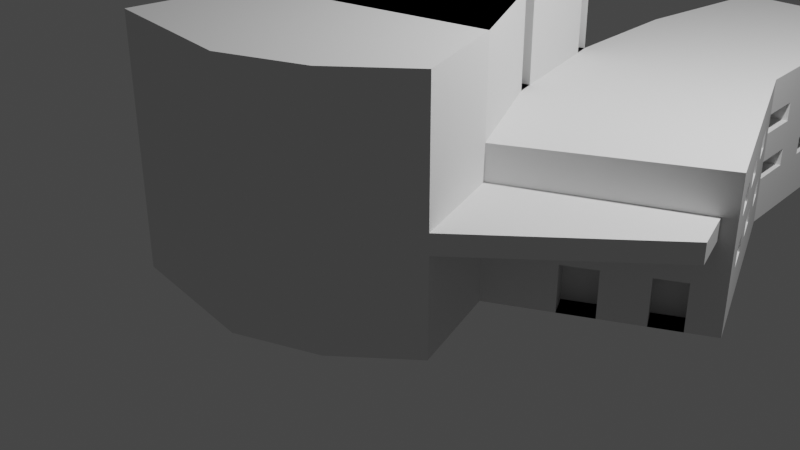 # Source: Denton3.blend  (saved by Blender 3.6.13; exported with 4.5.12 LTS)
import bpy
from mathutils import Matrix  # noqa: F401  (used for matrix-valued properties, if any)

bpy.ops.wm.read_factory_settings(use_empty=True)
scene = bpy.context.scene
scene.name = 'Scene'

# ---- collections
col_collection = bpy.data.collections.new('Collection'); scene.collection.children.link(col_collection)

# ---- world
world_world = bpy.data.worlds.new('World'); scene.world = world_world
world_world.use_nodes = True; world_world.node_tree.nodes.clear()
_N = world_world.node_tree.nodes; _L = world_world.node_tree.links
n0 = _N.new('ShaderNodeOutputWorld'); n0.name = 'World Output'; n0.location = (300, 300)
n1 = _N.new('ShaderNodeBackground'); n1.name = 'Background'; n1.location = (10, 300)
n1.inputs[0].default_value = (0.05088, 0.05088, 0.05088, 1.0)
_L.new(n1.outputs[0], n0.inputs[0])
n0.is_active_output = True
world_world.color = (0.05088, 0.05088, 0.05088)
world_world.use_sun_shadow = False
world_world.sun_shadow_jitter_overblur = 0.0

# ---- cameras
cam_camera = bpy.data.cameras.new('Camera')
cam_camera.clip_end = 100.0
cam_camera.ortho_scale = 7.314

# ---- lights
light_light = bpy.data.lights.new('Light', 'POINT')
light_light.transmission_factor = 0.0
light_light.energy = 1000.0
light_light.shadow_soft_size = 0.1
light_light.shadow_maximum_resolution = 0.006
light_light.use_absolute_resolution = True

# ---- meshes
me_plane = bpy.data.meshes.new('Plane')
me_plane.from_pydata([(4.948, 0.7594, 0.0), (5.275, 0.7757, 0.0), (5.193, -0.5634, 0.0), (5.699, -0.6451, 0.0), (5.601, -1.69, 0.0), (7.055, -1.837, 0.0), (7.839, -1.511, 0.0), (8.476, -0.939, 0.0), (8.116, 0.05716, 0.0), (9.913, 1.07, 0.0), (8.933, 3.225, 0.0), (8.688, 5.789, 0.0), (7.104, 5.773, 0.0), (6.957, 4.091, 0.0), (7.071, 2.686, 0.0), (4.801, 2.148, 0.0), (4.948, 0.7594, 1.5), (5.275, 0.7757, 1.5), (5.193, -0.5634, 1.5), (5.699, -0.6451, 1.5), (5.601, -1.69, 1.5), (7.055, -1.837, 1.5), (7.839, -1.511, 1.5), (8.476, -0.939, 1.5), (8.116, 0.05716, 1.5), (9.913, 1.07, 1.5), (8.933, 3.225, 1.5), (8.688, 5.789, 1.5), (7.104, 5.773, 1.5), (6.957, 4.091, 1.5), (7.071, 2.686, 1.5), (4.801, 2.148, 1.5), (7.512, 1.266, 0.0), (7.463, 1.217, 0.0), (7.659, 0.988, 0.0), (7.48, 1.233, 1.5), (7.48, 1.233, 1.5), (4.801, 2.148, 1.5), (7.071, 2.686, 1.5), (5.275, 0.7757, 1.5), (4.948, 0.7594, 1.5), (7.48, 1.233, 3.013), (4.801, 2.148, 3.013), (7.071, 2.686, 3.013), (5.275, 0.7757, 3.013), (4.948, 0.7594, 3.013), (5.193, -0.5634, 1.5), (5.699, -0.6451, 1.5), (5.601, -1.69, 1.5), (7.055, -1.837, 1.5), (7.839, -1.511, 1.5), (8.476, -0.939, 1.5), (8.116, 0.05716, 1.5), (7.48, 1.233, 1.5), (5.275, 0.7757, 1.5), (5.275, 0.7757, 2.449), (5.193, -0.5634, 2.449), (8.116, 0.05716, 2.449), (7.48, 1.233, 2.449), (5.193, -0.5634, 2.449), (5.699, -0.6451, 2.449), (5.601, -1.69, 2.449), (7.055, -1.837, 2.449), (7.839, -1.511, 2.449), (8.476, -0.939, 2.449), (8.116, 0.05716, 2.449), (7.48, 1.233, 2.449), (5.275, 0.7757, 2.449), (8.703, 0.3876, 0.0), (8.703, 0.3876, 1.5), (9.005, 0.5581, 0.0), (9.005, 0.5581, 1.5), (9.383, 0.7713, 0.0), (9.383, 0.7713, 1.5), (9.648, 0.9205, 0.0), (9.648, 0.9205, 1.5), (7.055, -1.837, 0.4703), (7.839, -1.511, 0.4703), (6.957, 4.091, 0.4703), (7.071, 2.686, 0.4703), (8.476, -0.939, 0.4703), (4.801, 2.148, 0.4703), (8.116, 0.05716, 0.4703), (4.948, 0.7594, 0.4703), (5.275, 0.7757, 0.4703), (9.913, 1.07, 0.4703), (5.193, -0.5634, 0.4703), (8.933, 3.225, 0.4703), (5.699, -0.6451, 0.4703), (8.688, 5.789, 0.4703), (5.601, -1.69, 0.4703), (7.104, 5.773, 0.4703), (8.703, 0.3876, 0.4703), (9.005, 0.5581, 0.4703), (9.383, 0.7713, 0.4703), (9.648, 0.9205, 0.4703), (8.58, 0.6054, 0.0), (8.882, 0.7759, 0.0), (9.261, 0.9891, 0.0), (9.525, 1.138, 0.0), (8.58, 0.6054, 0.4703), (8.882, 0.7759, 0.4703), (9.261, 0.9891, 0.4703), (9.525, 1.138, 0.4703), (7.43, 1.411, 1.5), (7.43, 1.411, 1.5), (7.43, 1.411, 3.013), (7.119, 2.517, 1.5), (7.119, 2.517, 1.5), (7.119, 2.517, 3.013), (7.055, -1.837, 1.148), (6.957, 4.091, 1.148), (4.948, 0.7594, 1.148), (8.703, 0.3876, 1.148), (9.005, 0.5581, 1.148), (9.383, 0.7713, 1.148), (9.648, 0.9205, 1.148), (7.839, -1.511, 1.148), (7.071, 2.686, 1.148), (8.476, -0.939, 1.148), (4.801, 2.148, 1.148), (8.116, 0.05716, 1.148), (5.275, 0.7757, 1.148), (9.913, 1.07, 1.148), (5.193, -0.5634, 1.148), (8.933, 3.225, 1.148), (5.699, -0.6451, 1.148), (8.688, 5.789, 1.148), (5.601, -1.69, 1.148), (7.104, 5.773, 1.148), (7.839, -1.511, 0.9503), (7.071, 2.686, 0.9503), (8.476, -0.939, 0.9503), (4.801, 2.148, 0.9503), (8.116, 0.05716, 0.9503), (5.275, 0.7757, 0.9503), (9.913, 1.07, 0.9503), (5.193, -0.5634, 0.9503), (8.933, 3.225, 0.9503), (5.699, -0.6451, 0.9503), (8.688, 5.789, 0.9503), (5.601, -1.69, 0.9503), (7.104, 5.773, 0.9503), (7.055, -1.837, 0.9503), (6.957, 4.091, 0.9503), (4.948, 0.7594, 0.9503), (8.703, 0.3876, 0.9503), (9.005, 0.5581, 0.9503), (9.383, 0.7713, 0.9503), (9.648, 0.9205, 0.9503), (7.119, 2.517, 1.5), (7.071, 2.686, 1.5), (7.119, 2.517, 3.013), (7.48, 1.233, 1.5), (7.43, 1.411, 1.5), (7.43, 1.411, 3.013), (6.878, 2.449, 1.5), (6.831, 2.619, 1.5), (6.878, 2.449, 3.013), (6.831, 2.619, 3.013), (7.239, 1.165, 1.5), (7.239, 1.165, 3.013), (7.189, 1.343, 1.5), (7.189, 1.343, 3.013), (9.955, 0.5527, 1.096), (9.596, 1.549, 1.096), (9.955, 0.5527, 0.8986), (9.596, 1.549, 0.8986), (7.839, -1.511, 0.6518), (7.071, 2.686, 0.6518), (8.476, -0.939, 0.6518), (4.801, 2.148, 0.6518), (8.116, 0.05716, 0.6518), (5.275, 0.7757, 0.6518), (9.913, 1.07, 0.6518), (5.193, -0.5634, 0.6518), (8.933, 3.225, 0.6518), (5.699, -0.6451, 0.6518), (8.688, 5.789, 0.6518), (5.601, -1.69, 0.6518), (7.104, 5.773, 0.6518), (7.055, -1.837, 0.6518), (6.957, 4.091, 0.6518), (4.948, 0.7594, 0.6518), (8.703, 0.3876, 0.6518), (9.005, 0.5581, 0.6518), (9.383, 0.7713, 0.6518), (9.648, 0.9205, 0.6518), (8.723, 5.419, 0.0), (8.723, 5.419, 1.5), (8.723, 5.419, 0.4703), (8.723, 5.419, 1.148), (8.723, 5.419, 0.9503), (8.723, 5.419, 0.6518), (8.77, 4.929, 0.0), (8.77, 4.929, 1.5), (8.77, 4.929, 0.4703), (8.77, 4.929, 1.148), (8.77, 4.929, 0.9503), (8.77, 4.929, 0.6518), (8.809, 4.521, 0.0), (8.809, 4.521, 1.5), (8.809, 4.521, 0.4703), (8.809, 4.521, 1.148), (8.809, 4.521, 0.9503), (8.809, 4.521, 0.6518), (8.852, 4.069, 0.0), (8.852, 4.069, 1.5), (8.852, 4.069, 0.4703), (8.852, 4.069, 1.148), (8.852, 4.069, 0.9503), (8.852, 4.069, 0.6518), (8.89, 3.675, 0.0), (8.89, 3.675, 1.5), (8.89, 3.675, 0.4703), (8.89, 3.675, 1.148), (8.89, 3.675, 0.9503), (8.89, 3.675, 0.6518), (9.099, 2.861, 0.0), (9.099, 2.861, 1.5), (9.099, 2.861, 0.4703), (9.099, 2.861, 1.148), (9.099, 2.861, 0.9503), (9.099, 2.861, 0.6518), (9.222, 2.59, 0.0), (9.222, 2.59, 1.5), (9.222, 2.59, 0.4703), (9.222, 2.59, 1.148), (9.222, 2.59, 0.9503), (9.222, 2.59, 0.6518), (9.363, 2.278, 0.0), (9.363, 2.278, 1.5), (9.363, 2.278, 0.4703), (9.363, 2.278, 1.148), (9.363, 2.278, 0.9503), (9.363, 2.278, 0.6518), (9.498, 1.982, 0.0), (9.498, 1.982, 1.5), (9.498, 1.982, 0.4703), (9.498, 1.982, 1.148), (9.498, 1.982, 0.9503), (9.498, 1.982, 0.6518), (9.624, 1.705, 0.0), (9.624, 1.705, 1.5), (9.624, 1.705, 0.4703), (9.624, 1.705, 1.148), (9.624, 1.705, 0.9503), (9.624, 1.705, 0.6518), (9.749, 1.431, 0.0), (9.749, 1.431, 1.5), (9.749, 1.431, 0.4703), (9.749, 1.431, 1.148), (9.749, 1.431, 0.9503), (9.749, 1.431, 0.6518), (8.691, 3.161, 0.6518), (8.691, 3.161, 0.4703), (8.691, 3.161, 1.148), (8.691, 3.161, 0.9503), (8.529, 4.865, 0.4703), (8.482, 5.354, 0.4703), (8.529, 4.865, 1.148), (8.482, 5.354, 1.148), (8.529, 4.865, 0.9503), (8.482, 5.354, 0.9503), (8.529, 4.865, 0.6518), (8.482, 5.354, 0.6518), (8.611, 4.005, 0.4703), (8.568, 4.457, 0.4703), (8.611, 4.005, 1.148), (8.568, 4.457, 1.148), (8.611, 4.005, 0.9503), (8.568, 4.457, 0.9503), (8.611, 4.005, 0.6518), (8.568, 4.457, 0.6518), (8.648, 3.61, 0.4703), (8.648, 3.61, 1.148), (8.648, 3.61, 0.9503), (8.648, 3.61, 0.6518), (8.98, 2.525, 0.4703), (8.857, 2.796, 0.4703), (8.98, 2.525, 1.148), (8.857, 2.796, 1.148), (8.98, 2.525, 0.9503), (8.857, 2.796, 0.9503), (8.98, 2.525, 0.6518), (8.857, 2.796, 0.6518), (9.257, 1.918, 0.4703), (9.122, 2.214, 0.4703), (9.257, 1.918, 1.148), (9.122, 2.214, 1.148), (9.257, 1.918, 0.9503), (9.122, 2.214, 0.9503), (9.257, 1.918, 0.6518), (9.122, 2.214, 0.6518), (9.507, 1.366, 0.4703), (9.382, 1.641, 0.4703), (9.507, 1.366, 1.148), (9.382, 1.641, 1.148), (9.507, 1.366, 0.9503), (9.382, 1.641, 0.9503), (9.507, 1.366, 0.6518), (9.382, 1.641, 0.6518)], [(32, 33), (33, 34)], [(0, 1, 2, 3, 4, 5, 6, 7, 8, 68, 70, 72, 74, 9, 248, 242, 236, 230, 224, 218, 10, 212, 206, 200, 194, 188, 11, 12, 13, 14, 15), (16, 31, 30, 29, 28, 27, 189, 195, 201, 207, 213, 26, 219, 225, 231, 237, 243, 249, 25, 75, 73, 71, 69, 24, 23, 22, 21, 20, 19, 18, 17), (117, 110, 21, 22), (118, 111, 29, 30), (119, 117, 22, 23), (120, 118, 30, 31), (121, 119, 23, 24), (122, 112, 16, 17), (112, 120, 31, 16), (113, 121, 24, 69), (124, 122, 17, 18), (251, 123, 25, 249), (126, 124, 18, 19), (215, 125, 26, 213), (128, 126, 19, 20), (129, 127, 27, 28), (110, 128, 20, 21), (111, 129, 28, 29), (107, 30, 38, 108), (30, 31, 37, 38), (17, 35, 36, 39), (31, 16, 40, 37), (16, 17, 39, 40), (40, 39, 44, 45), (39, 36, 41, 44), (38, 37, 42, 43), (37, 40, 45, 42), (105, 106, 155, 154), (41, 106, 109, 43, 42, 45, 44), (36, 39, 54, 53), (23, 22, 50, 51), (21, 20, 48, 49), (19, 18, 46, 47), (24, 23, 51, 52), (22, 21, 49, 50), (20, 19, 47, 48), (53, 54, 67, 66), (24, 35, 58, 57), (50, 49, 62, 63), (47, 46, 59, 60), (51, 50, 63, 64), (48, 47, 60, 61), (52, 51, 64, 65), (18, 17, 55, 56), (49, 48, 61, 62), (56, 55, 58, 57), (59, 67, 66, 65, 64, 63, 62, 61, 60), (114, 113, 69, 71), (115, 114, 71, 73), (116, 115, 73, 75), (123, 116, 75, 25), (9, 74, 95, 85), (72, 94, 102, 98), (72, 70, 93, 94), (70, 68, 96, 97), (13, 12, 91, 78), (5, 4, 90, 76), (12, 11, 89, 91), (4, 3, 88, 90), (212, 10, 87, 214), (3, 2, 86, 88), (248, 9, 85, 250), (2, 1, 84, 86), (68, 8, 82, 92), (0, 15, 81, 83), (1, 0, 83, 84), (8, 7, 80, 82), (15, 14, 79, 81), (7, 6, 77, 80), (14, 13, 78, 79), (6, 5, 76, 77), (99, 98, 102, 103), (97, 96, 100, 101), (68, 92, 100, 96), (92, 93, 101, 100), (94, 95, 103, 102), (95, 74, 99, 103), (74, 72, 98, 99), (93, 70, 97, 101), (35, 104, 105, 36), (105, 108, 109, 106), (104, 107, 108, 105), (136, 149, 116, 123), (149, 148, 115, 116), (148, 147, 114, 115), (147, 146, 113, 114), (144, 142, 129, 111), (143, 141, 128, 110), (142, 140, 127, 129), (141, 139, 126, 128), (205, 202, 267, 273), (139, 137, 124, 126), (252, 136, 123, 251), (137, 135, 122, 124), (146, 134, 121, 113), (145, 133, 120, 112), (135, 145, 112, 122), (119, 121, 165, 164), (133, 131, 118, 120), (132, 130, 117, 119), (131, 144, 111, 118), (130, 143, 110, 117), (168, 181, 143, 130), (169, 182, 144, 131), (170, 168, 130, 132), (171, 169, 131, 133), (172, 170, 132, 134), (173, 183, 145, 135), (183, 171, 133, 145), (184, 172, 134, 146), (175, 173, 135, 137), (253, 174, 136, 252), (177, 175, 137, 139), (217, 176, 138, 216), (179, 177, 139, 141), (180, 178, 140, 142), (181, 179, 141, 143), (182, 180, 142, 144), (185, 184, 146, 147), (186, 185, 147, 148), (187, 186, 148, 149), (174, 187, 149, 136), (153, 154, 162, 160), (108, 38, 151, 150), (36, 105, 154, 153), (109, 108, 150, 152), (156, 157, 159, 158), (160, 162, 163, 161), (150, 151, 157, 156), (152, 150, 156, 158), (154, 155, 163, 162), (167, 166, 164, 165), (121, 134, 167, 165), (132, 119, 164, 166), (134, 132, 166, 167), (85, 95, 187, 174), (95, 94, 186, 187), (94, 93, 185, 186), (93, 92, 184, 185), (78, 91, 180, 182), (76, 90, 179, 181), (91, 89, 178, 180), (90, 88, 177, 179), (210, 209, 268, 270), (88, 86, 175, 177), (250, 85, 174, 253), (86, 84, 173, 175), (92, 82, 172, 184), (83, 81, 171, 183), (84, 83, 183, 173), (82, 80, 170, 172), (81, 79, 169, 171), (80, 77, 168, 170), (79, 78, 182, 169), (77, 76, 181, 168), (89, 190, 193, 178), (178, 193, 192, 140), (140, 192, 191, 127), (11, 188, 190, 89), (127, 191, 189, 27), (234, 240, 290, 291), (193, 199, 198, 192), (211, 205, 273, 272), (188, 194, 196, 190), (191, 197, 195, 189), (196, 202, 205, 199), (199, 205, 204, 198), (198, 204, 203, 197), (194, 200, 202, 196), (197, 203, 201, 195), (238, 241, 292, 286), (205, 211, 210, 204), (245, 246, 299, 297), (200, 206, 208, 202), (203, 209, 207, 201), (208, 214, 217, 211), (211, 217, 216, 210), (210, 216, 215, 209), (206, 212, 214, 208), (209, 215, 213, 207), (87, 220, 223, 176), (176, 223, 222, 138), (138, 222, 221, 125), (10, 218, 220, 87), (125, 221, 219, 26), (239, 233, 289, 288), (223, 229, 228, 222), (204, 210, 270, 271), (218, 224, 226, 220), (221, 227, 225, 219), (226, 232, 235, 229), (229, 235, 234, 228), (228, 234, 233, 227), (224, 230, 232, 226), (227, 233, 231, 225), (208, 211, 272, 266), (235, 241, 240, 234), (232, 238, 286, 287), (230, 236, 238, 232), (233, 239, 237, 231), (238, 244, 247, 241), (241, 247, 246, 240), (240, 246, 245, 239), (236, 242, 244, 238), (239, 245, 243, 237), (215, 216, 276, 275), (247, 253, 252, 246), (209, 203, 269, 268), (242, 248, 250, 244), (245, 251, 249, 243), (276, 257, 256, 275), (274, 255, 254, 277), (259, 258, 264, 265), (263, 262, 260, 261), (267, 266, 272, 273), (271, 270, 268, 269), (279, 278, 284, 285), (283, 282, 280, 281), (287, 286, 292, 293), (291, 290, 288, 289), (295, 294, 300, 301), (299, 298, 296, 297), (241, 235, 293, 292), (190, 196, 258, 259), (240, 239, 288, 290), (235, 232, 287, 293), (197, 191, 261, 260), (203, 204, 271, 269), (138, 125, 256, 257), (220, 226, 278, 279), (196, 199, 264, 258), (192, 198, 262, 263), (227, 221, 281, 280), (233, 234, 291, 289), (226, 229, 284, 278), (199, 193, 265, 264), (222, 228, 282, 283), (198, 197, 260, 262), (214, 87, 255, 274), (193, 190, 259, 265), (229, 223, 285, 284), (125, 215, 275, 256), (228, 227, 280, 282), (244, 250, 294, 295), (223, 220, 279, 285), (87, 176, 254, 255), (216, 138, 257, 276), (191, 192, 263, 261), (251, 245, 297, 296), (250, 253, 300, 294), (176, 217, 277, 254), (246, 252, 298, 299), (221, 222, 283, 281), (217, 214, 274, 277), (253, 247, 301, 300), (202, 208, 266, 267), (252, 251, 296, 298), (247, 244, 295, 301)])
_uv = me_plane.uv_layers.new(name='UVMap')
_uv.uv.foreach_set('vector', [0.0, 0.0, 0.0, 0.0, 0.0, 0.0, 0.0, 0.0, 0.0, 0.0, 0.0, 0.0, 0.0, 0.0, 0.0, 0.0, 0.0, 0.0, 0.0, 0.0, 0.0, 0.0, 0.0, 0.0, 0.0, 0.0, 0.0, 0.0, 0.0, 0.0, 0.0, 0.0, 0.0, 0.0, 0.0, 0.0, 0.0, 0.0, 0.0, 0.0, 0.0, 0.0, 0.0, 0.0, 0.0, 0.0, 0.0, 0.0, 0.0, 0.0, 0.0, 0.0, 0.0, 0.0, 0.0, 0.0, 0.0, 0.0, 0.0, 0.0, 0.0, 0.0, 0.0, 0.0, 0.0, 0.0, 0.0, 0.0, 0.0, 0.0, 0.0, 0.0, 0.0, 0.0, 0.0, 0.0, 0.0, 0.0, 0.0, 0.0, 0.0, 0.0, 0.0, 0.0, 0.0, 0.0, 0.0, 0.0, 0.0, 0.0, 0.0, 0.0, 0.0, 0.0, 0.0, 0.0, 0.0, 0.0, 0.0, 0.0, 0.0, 0.0, 0.0, 0.0, 0.0, 0.0, 0.0, 0.0, 0.0, 0.0, 0.0, 0.0, 0.0, 0.0, 0.0, 0.0, 0.0, 0.0, 0.0, 0.0, 0.0, 0.0, 0.0, 0.0, 0.0, 0.0, 0.0, 0.0, 0.0, 0.0, 0.0, 0.0, 0.0, 0.0, 0.0, 0.0, 0.0, 0.0, 0.0, 0.0, 0.0, 0.0, 0.0, 0.0, 0.0, 0.0, 0.0, 0.0, 0.0, 0.0, 0.0, 0.0, 0.0, 0.0, 0.0, 0.0, 0.0, 0.0, 0.0, 0.0, 0.0, 0.0, 0.0, 0.0, 0.0, 0.0, 0.0, 0.0, 0.0, 0.0, 0.0, 0.0, 0.0, 0.0, 0.0, 0.0, 0.0, 0.0, 0.0, 0.0, 0.0, 0.0, 0.0, 0.0, 0.0, 0.0, 0.0, 0.0, 0.0, 0.0, 0.0, 0.0, 0.0, 0.0, 0.0, 0.0, 0.0, 0.0, 0.0, 0.0, 0.0, 0.0, 0.0, 0.0, 0.0, 0.0, 0.0, 0.0, 0.0, 0.0, 0.0, 0.0, 0.0, 0.0, 0.0, 0.0, 0.0, 0.0, 0.0, 0.0, 0.0, 0.0, 0.0, 0.0, 0.0, 0.0, 0.0, 0.0, 0.0, 0.0, 0.0, 0.0, 0.0, 0.0, 0.0, 0.0, 0.0, 0.0, 0.0, 0.0, 0.0, 0.0, 0.0, 0.0, 0.0, 0.0, 0.0, 0.0, 0.0, 0.0, 0.0, 0.0, 0.0, 0.0, 0.0, 0.0, 0.0, 0.0, 0.0, 0.0, 0.0, 0.0, 0.0, 0.0, 0.0, 0.0, 0.0, 0.0, 0.0, 0.0, 0.0, 0.0, 0.0, 0.0, 0.0, 0.0, 0.0, 0.0, 0.0, 0.0, 0.0, 0.0, 0.0, 0.0, 0.0, 0.0, 0.0, 0.0, 0.0, 0.0, 0.0, 0.0, 0.0, 0.0, 0.0, 0.0, 0.0, 0.0, 0.0, 0.0, 0.0, 0.0, 0.0, 0.0, 0.0, 0.0, 0.0, 0.0, 0.0, 0.0, 0.0, 0.0, 0.0, 0.0, 0.0, 0.0, 0.0, 0.0, 0.0, 0.0, 0.0, 0.0, 0.0, 0.0, 0.0, 0.0, 0.0, 0.0, 0.0, 0.0, 0.0, 0.0, 0.0, 0.0, 0.0, 0.0, 0.0, 0.0, 0.0, 0.0, 0.0, 0.0, 0.0, 0.0, 0.0, 0.0, 0.0, 0.0, 0.0, 0.0, 0.0, 0.0, 0.0, 0.0, 0.0, 0.0, 0.0, 0.0, 0.0, 0.0, 0.0, 0.0, 0.0, 0.0, 0.0, 0.0, 0.0, 0.0, 0.0, 0.0, 0.0, 0.0, 0.0, 0.0, 0.0, 0.0, 0.0, 0.0, 0.0, 0.0, 0.0, 0.0, 0.0, 0.0, 0.0, 0.0, 0.0, 0.0, 0.0, 0.0, 0.0, 0.0, 0.0, 0.0, 0.0, 0.0, 0.0, 0.0, 0.0, 0.0, 0.0, 0.0, 0.0, 0.0, 0.0, 0.0, 0.0, 0.0, 0.0, 0.0, 0.0, 0.0, 0.0, 0.0, 0.0, 0.0, 0.0, 0.0, 0.0, 0.0, 0.0, 0.0, 0.0, 0.0, 0.0, 0.0, 0.0, 0.0, 0.0, 0.0, 0.0, 0.0, 0.0, 0.0, 0.0, 0.0, 0.0, 0.0, 0.0, 0.0, 0.0, 0.0, 0.0, 0.0, 0.0, 0.0, 0.0, 0.0, 0.0, 0.0, 0.0, 0.0, 0.0, 0.0, 0.0, 0.0, 0.0, 0.0, 0.0, 0.0, 0.0, 0.0, 0.0, 0.0, 0.0, 0.0, 0.0, 0.0, 0.0, 0.0, 0.0, 0.0, 0.0, 0.0, 0.0, 0.0, 0.0, 0.0, 0.0, 0.0, 0.0, 0.0, 0.0, 0.0, 0.0, 0.0, 0.0, 0.0, 0.0, 0.0, 0.0, 0.0, 0.0, 0.0, 0.0, 0.0, 0.0, 0.0, 0.0, 0.0, 0.0, 0.0, 0.0, 0.0, 0.0, 0.0, 0.0, 0.0, 0.0, 0.0, 0.0, 0.0, 0.0, 0.0, 0.0, 0.0, 0.0, 0.0, 0.0, 0.0, 0.0, 0.0, 0.0, 0.0, 0.0, 0.0, 0.0, 0.0, 0.0, 0.0, 0.0, 0.0, 0.0, 0.0, 0.0, 0.0, 0.0, 0.0, 0.0, 0.0, 0.0, 0.0, 0.0, 0.0, 0.0, 0.0, 0.0, 0.0, 0.0, 0.0, 0.0, 0.0, 0.0, 0.0, 0.0, 0.0, 0.0, 0.0, 0.0, 0.0, 0.0, 0.0, 0.0, 0.0, 0.0, 0.0, 0.0, 0.0, 0.0, 0.0, 0.0, 0.0, 0.0, 0.0, 0.0, 0.0, 0.0, 0.0, 0.0, 0.0, 0.0, 0.0, 0.0, 0.0, 0.0, 0.0, 0.0, 0.0, 0.0, 0.0, 0.0, 0.0, 0.0, 0.0, 0.0, 0.0, 0.0, 0.0, 0.0, 0.0, 0.0, 0.0, 0.0, 0.0, 0.0, 0.0, 0.0, 0.0, 0.0, 0.0, 0.0, 0.0, 0.0, 0.0, 0.0, 0.0, 0.0, 0.0, 0.0, 0.0, 0.0, 0.0, 0.0, 0.0, 0.0, 0.0, 0.0, 0.0, 0.0, 0.0, 0.0, 0.0, 0.0, 0.0, 0.0, 0.0, 0.0, 0.0, 0.0, 0.0, 0.0, 0.0, 0.0, 0.0, 0.0, 0.0, 0.0, 0.0, 0.0, 0.0, 0.0, 0.0, 0.0, 0.0, 0.0, 0.0, 0.0, 0.0, 0.0, 0.0, 0.0, 0.0, 0.0, 0.0, 0.0, 0.0, 0.0, 0.0, 0.0, 0.0, 0.0, 0.0, 0.0, 0.0, 0.0, 0.0, 0.0, 0.0, 0.0, 0.0, 0.0, 0.0, 0.0, 0.0, 0.0, 0.0, 0.0, 0.0, 0.0, 0.0, 0.0, 0.0, 0.0, 0.0, 0.0, 0.0, 0.0, 0.0, 0.0, 0.0, 0.0, 0.0, 0.0, 0.0, 0.0, 0.0, 0.0, 0.0, 0.0, 0.0, 0.0, 0.0, 0.0, 0.0, 0.0, 0.0, 0.0, 0.0, 0.0, 0.0, 0.0, 0.0, 0.0, 0.0, 0.0, 0.0, 0.0, 0.0, 0.0, 0.0, 0.0, 0.0, 0.0, 0.0, 0.0, 0.0, 0.0, 0.0, 0.0, 0.0, 0.0, 0.0, 0.0, 0.0, 0.0, 0.0, 0.0, 0.0, 0.0, 0.0, 0.0, 0.0, 0.0, 0.0, 0.0, 0.0, 0.0, 0.0, 0.0, 0.0, 0.0, 0.0, 0.0, 0.0, 0.0, 0.0, 0.0, 0.0, 0.0, 0.0, 0.0, 0.0, 0.0, 0.0, 0.0, 0.0, 0.0, 0.0, 0.0, 0.0, 0.0, 0.0, 0.0, 0.0, 0.0, 0.0, 0.0, 0.0, 0.0, 0.0, 0.0, 0.0, 0.0, 0.0, 0.0, 0.0, 0.0, 0.0, 0.0, 0.0, 0.0, 0.0, 0.0, 0.0, 0.0, 0.0, 0.0, 0.0, 0.0, 0.0, 0.0, 0.0, 0.0, 0.0, 0.0, 0.0, 0.0, 0.0, 0.0, 0.0, 0.0, 0.0, 0.0, 0.0, 0.0, 0.0, 0.0, 0.0, 0.0, 0.0, 0.0, 0.0, 0.0, 0.0, 0.0, 0.0, 0.0, 0.0, 0.0, 0.0, 0.0, 0.0, 0.0, 0.0, 0.0, 0.0, 0.0, 0.0, 0.0, 0.0, 0.0, 0.0, 0.0, 0.0, 0.0, 0.0, 0.0, 0.0, 0.0, 0.0, 0.0, 0.0, 0.0, 0.0, 0.0, 0.0, 0.0, 0.0, 0.0, 0.0, 0.0, 0.0, 0.0, 0.0, 0.0, 0.0, 0.0, 0.0, 0.0, 0.0, 0.0, 0.0, 0.0, 0.0, 0.0, 0.0, 0.0, 0.0, 0.0, 0.0, 0.0, 0.0, 0.0, 0.0, 0.0, 0.0, 0.0, 0.0, 0.0, 0.0, 0.0, 0.0, 0.0, 0.0, 0.0, 0.0, 0.0, 0.0, 0.0, 0.0, 0.0, 0.0, 0.0, 0.0, 0.0, 0.0, 0.0, 0.0, 0.0, 0.0, 0.0, 0.0, 0.0, 0.0, 0.0, 0.0, 0.0, 0.0, 0.0, 0.0, 0.0, 0.0, 0.0, 0.0, 0.0, 0.0, 0.0, 0.0, 0.0, 0.0, 0.0, 0.0, 0.0, 0.0, 0.0, 0.0, 0.0, 0.0, 0.0, 0.0, 0.0, 0.0, 0.0, 0.0, 0.0, 0.0, 0.0, 0.0, 0.0, 0.0, 0.0, 0.0, 0.0, 0.0, 0.0, 0.0, 0.0, 0.0, 0.0, 0.0, 0.0, 0.0, 0.0, 0.0, 0.0, 0.0, 0.0, 0.0, 0.0, 0.0, 0.0, 0.0, 0.0, 0.0, 0.0, 0.0, 0.0, 0.0, 0.0, 0.0, 0.0, 0.0, 0.0, 0.0, 0.0, 0.0, 0.0, 0.0, 0.0, 0.0, 0.0, 0.0, 0.0, 0.0, 0.0, 0.0, 0.0, 0.0, 0.0, 0.0, 0.0, 0.0, 0.0, 0.0, 0.0, 0.0, 0.0, 0.0, 0.0, 0.0, 0.0, 0.0, 0.0, 0.0, 0.0, 0.0, 0.0, 0.0, 0.0, 0.0, 0.0, 0.0, 0.0, 0.0, 0.0, 0.0, 0.0, 0.0, 0.0, 0.0, 0.0, 0.0, 0.0, 0.0, 0.0, 0.0, 0.0, 0.0, 0.0, 0.0, 0.0, 0.0, 0.0, 0.0, 0.0, 0.0, 0.0, 0.0, 0.0, 0.0, 0.0, 0.0, 0.0, 0.0, 0.0, 0.0, 0.0, 0.0, 0.0, 0.0, 0.0, 0.0, 0.0, 0.0, 0.0, 0.0, 0.0, 0.0, 0.0, 0.0, 0.0, 0.0, 0.0, 0.0, 0.0, 0.0, 0.0, 0.0, 0.0, 0.0, 0.0, 0.0, 0.0, 0.0, 0.0, 0.0, 0.0, 0.0, 0.0, 0.0, 0.0, 0.0, 0.0, 0.0, 0.0, 0.0, 0.0, 0.0, 0.0, 0.0, 0.0, 0.0, 0.0, 0.0, 0.0, 0.0, 0.0, 0.0, 0.0, 0.0, 0.0, 0.0, 0.0, 0.0, 0.0, 0.0, 0.0, 0.0, 0.0, 0.0, 0.0, 0.0, 0.0, 0.0, 0.0, 0.0, 0.0, 0.0, 0.0, 0.0, 0.0, 0.0, 0.0, 0.0, 0.0, 0.0, 0.0, 0.0, 0.0, 0.0, 0.0, 0.0, 0.0, 0.0, 0.0, 0.0, 0.0, 0.0, 0.0, 0.0, 0.0, 0.0, 0.0, 0.0, 0.0, 0.0, 0.0, 0.0, 0.0, 0.0, 0.0, 0.0, 0.0, 0.0, 0.0, 0.0, 0.0, 0.0, 0.0, 0.0, 0.0, 0.0, 0.0, 0.0, 0.0, 0.0, 0.0, 0.0, 0.0, 0.0, 0.0, 0.0, 0.0, 0.0, 0.0, 0.0, 0.0, 0.0, 0.0, 0.0, 0.0, 0.0, 0.0, 0.0, 0.0, 0.0, 0.0, 0.0, 0.0, 0.0, 0.0, 0.0, 0.0, 0.0, 0.0, 0.0, 0.0, 0.0, 0.0, 0.0, 0.0, 0.0, 0.0, 0.0, 0.0, 0.0, 0.0, 0.0, 0.0, 0.0, 0.0, 0.0, 0.0, 0.0, 0.0, 0.0, 0.0, 0.0, 0.0, 0.0, 0.0, 0.0, 0.0, 0.0, 0.0, 0.0, 0.0, 0.0, 0.0, 0.0, 0.0, 0.0, 0.0, 0.0, 0.0, 0.0, 0.0, 0.0, 0.0, 0.0, 0.0, 0.0, 0.0, 0.0, 0.0, 0.0, 0.0, 0.0, 0.0, 0.0, 0.0, 0.0, 0.0, 0.0, 0.0, 0.0, 0.0, 0.0, 0.0, 0.0, 0.0, 0.0, 0.0, 0.0, 0.0, 0.0, 0.0, 0.0, 0.0, 0.0, 0.0, 0.0, 0.0, 0.0, 0.0, 0.0, 0.0, 0.0, 0.0, 0.0, 0.0, 0.0, 0.0, 0.0, 0.0, 0.0, 0.0, 0.0, 0.0, 0.0, 0.0, 0.0, 0.0, 0.0, 0.0, 0.0, 0.0, 0.0, 0.0, 0.0, 0.0, 0.0, 0.0, 0.0, 0.0, 0.0, 0.0, 0.0, 0.0, 0.0, 0.0, 0.0, 0.0, 0.0, 0.0, 0.0, 0.0, 0.0, 0.0, 0.0, 0.0, 0.0, 0.0, 0.0, 0.0, 0.0, 0.0, 0.0, 0.0, 0.0, 0.0, 0.0, 0.0, 0.0, 0.0, 0.0, 0.0, 0.0, 0.0, 0.0, 0.0, 0.0, 0.0, 0.0, 0.0, 0.0, 0.0, 0.0, 0.0, 0.0, 0.0, 0.0, 0.0, 0.0, 0.0, 0.0, 0.0, 0.0, 0.0, 0.0, 0.0, 0.0, 0.0, 0.0, 0.0, 0.0, 0.0, 0.0, 0.0, 0.0, 0.0, 0.0, 0.0, 0.0, 0.0, 0.0, 0.0, 0.0, 0.0, 0.0, 0.0, 0.0, 0.0, 0.0, 0.0, 0.0, 0.0, 0.0, 0.0, 0.0, 0.0, 0.0, 0.0, 0.0, 0.0, 0.0, 0.0, 0.0, 0.0, 0.0, 0.0, 0.0, 0.0, 0.0, 0.0, 0.0, 0.0, 0.0, 0.0, 0.0, 0.0, 0.0, 0.0, 0.0, 0.0, 0.0, 0.0, 0.0, 0.0, 0.0, 0.0, 0.0, 0.0, 0.0, 0.0, 0.0, 0.0, 0.0, 0.0, 0.0, 0.0, 0.0, 0.0, 0.0, 0.0, 0.0, 0.0, 0.0, 0.0, 0.0, 0.0, 0.0, 0.0, 0.0, 0.0, 0.0, 0.0, 0.0, 0.0, 0.0, 0.0, 0.0, 0.0, 0.0, 0.0, 0.0, 0.0, 0.0, 0.0, 0.0, 0.0, 0.0, 0.0, 0.0, 0.0, 0.0, 0.0, 0.0, 0.0, 0.0, 0.0, 0.0, 0.0, 0.0, 0.0, 0.0, 0.0, 0.0, 0.0, 0.0, 0.0, 0.0, 0.0, 0.0, 0.0, 0.0, 0.0, 0.0, 0.0, 0.0, 0.0, 0.0, 0.0, 0.0, 0.0, 0.0, 0.0, 0.0, 0.0, 0.0, 0.0, 0.0, 0.0, 0.0, 0.0, 0.0, 0.0, 0.0, 0.0, 0.0, 0.0, 0.0, 0.0, 0.0, 0.0, 0.0, 0.0, 0.0, 0.0, 0.0, 0.0, 0.0, 0.0, 0.0, 0.0, 0.0, 0.0, 0.0, 0.0, 0.0, 0.0, 0.0, 0.0, 0.0, 0.0, 0.0, 0.0, 0.0, 0.0, 0.0, 0.0, 0.0, 0.0, 0.0, 0.0, 0.0, 0.0, 0.0, 0.0, 0.0, 0.0, 0.0, 0.0, 0.0, 0.0, 0.0, 0.0, 0.0, 0.0, 0.0, 0.0, 0.0, 0.0, 0.0, 0.0, 0.0, 0.0, 0.0, 0.0, 0.0, 0.0, 0.0, 0.0, 0.0, 0.0, 0.0, 0.0, 0.0, 0.0, 0.0, 0.0, 0.0, 0.0, 0.0, 0.0, 0.0, 0.0, 0.0, 0.0, 0.0, 0.0, 0.0, 0.0, 0.0, 0.0, 0.0, 0.0, 0.0, 0.0, 0.0, 0.0, 0.0, 0.0, 0.0, 0.0, 0.0, 0.0, 0.0, 0.0, 0.0, 0.0, 0.0, 0.0, 0.0, 0.0, 0.0, 0.0, 0.0, 0.0, 0.0, 0.0, 0.0, 0.0, 0.0, 0.0, 0.0, 0.0, 0.0, 0.0, 0.0, 0.0, 0.0, 0.0, 0.0, 0.0, 0.0, 0.0, 0.0, 0.0, 0.0, 0.0, 0.0, 0.0, 0.0, 0.0, 0.0, 0.0, 0.0, 0.0, 0.0, 0.0, 0.0, 0.0, 0.0, 0.0, 0.0, 0.0, 0.0, 0.0, 0.0, 0.0, 0.0, 0.0, 0.0, 0.0, 0.0, 0.0, 0.0, 0.0, 0.0, 0.0, 0.0, 0.0, 0.0, 0.0, 0.0, 0.0, 0.0, 0.0, 0.0, 0.0, 0.0, 0.0, 0.0, 0.0, 0.0, 0.0, 0.0, 0.0, 0.0, 0.0, 0.0, 0.0, 0.0, 0.0, 0.0, 0.0, 0.0, 0.0, 0.0, 0.0, 0.0, 0.0, 0.0, 0.0, 0.0, 0.0, 0.0, 0.0, 0.0, 0.0, 0.0, 0.0, 0.0, 0.0, 0.0, 0.0, 0.0, 0.0, 0.0, 0.0, 0.0, 0.0, 0.0, 0.0, 0.0, 0.0, 0.0, 0.0, 0.0, 0.0, 0.0, 0.0, 0.0, 0.0, 0.0, 0.0, 0.0, 0.0, 0.0, 0.0, 0.0, 0.0, 0.0, 0.0, 0.0, 0.0, 0.0, 0.0, 0.0, 0.0, 0.0, 0.0, 0.0, 0.0, 0.0, 0.0, 0.0, 0.0, 0.0, 0.0, 0.0, 0.0, 0.0, 0.0, 0.0, 0.0, 0.0, 0.0, 0.0, 0.0, 0.0, 0.0, 0.0, 0.0, 0.0, 0.0, 0.0, 0.0, 0.0, 0.0, 0.0, 0.0, 0.0, 0.0, 0.0, 0.0, 0.0, 0.0, 0.0, 0.0, 0.0, 0.0, 0.0, 0.0, 0.0, 0.0, 0.0, 0.0, 0.0, 0.0, 0.0, 0.0, 0.0, 0.0, 0.0, 0.0, 0.0, 0.0, 0.0, 0.0, 0.0, 0.0, 0.0, 0.0, 0.0, 0.0, 0.0, 0.0, 0.0, 0.0, 0.0, 0.0, 0.0, 0.0, 0.0, 0.0, 0.0, 0.0, 0.0, 0.0, 0.0, 0.0, 0.0, 0.0, 0.0, 0.0, 0.0, 0.0, 0.0, 0.0, 0.0, 0.0, 0.0, 0.0, 0.0, 0.0, 0.0, 0.0, 0.0, 0.0, 0.0, 0.0, 0.0, 0.0, 0.0, 0.0, 0.0, 0.0, 0.0, 0.0, 0.0, 0.0, 0.0, 0.0, 0.0, 0.0, 0.0, 0.0, 0.0, 0.0, 0.0, 0.0, 0.0, 0.0, 0.0, 0.0, 0.0, 0.0, 0.0, 0.0, 0.0, 0.0, 0.0, 0.0, 0.0, 0.0, 0.0, 0.0, 0.0, 0.0, 0.0, 0.0, 0.0, 0.0, 0.0, 0.0, 0.0, 0.0, 0.0, 0.0, 0.0, 0.0, 0.0, 0.0, 0.0, 0.0, 0.0, 0.0, 0.0, 0.0, 0.0, 0.0, 0.0, 0.0, 0.0, 0.0, 0.0, 0.0, 0.0, 0.0, 0.0, 0.0, 0.0, 0.0, 0.0, 0.0, 0.0, 0.0, 0.0, 0.0, 0.0, 0.0, 0.0, 0.0, 0.0, 0.0, 0.0, 0.0, 0.0, 0.0, 0.0, 0.0, 0.0, 0.0, 0.0, 0.0, 0.0, 0.0, 0.0, 0.0, 0.0, 0.0, 0.0, 0.0, 0.0, 0.0, 0.0, 0.0, 0.0, 0.0, 0.0, 0.0, 0.0, 0.0, 0.0, 0.0, 0.0, 0.0, 0.0, 0.0, 0.0, 0.0, 0.0, 0.0, 0.0, 0.0, 0.0, 0.0, 0.0, 0.0, 0.0, 0.0, 0.0, 0.0, 0.0, 0.0, 0.0, 0.0, 0.0, 0.0, 0.0, 0.0, 0.0, 0.0, 0.0, 0.0, 0.0, 0.0, 0.0, 0.0, 0.0, 0.0, 0.0, 0.0, 0.0, 0.0, 0.0, 0.0, 0.0, 0.0, 0.0, 0.0, 0.0, 0.0, 0.0, 0.0, 0.0, 0.0, 0.0, 0.0, 0.0, 0.0, 0.0, 0.0, 0.0, 0.0, 0.0, 0.0, 0.0, 0.0, 0.0, 0.0, 0.0, 0.0, 0.0, 0.0, 0.0, 0.0, 0.0, 0.0, 0.0, 0.0, 0.0, 0.0, 0.0, 0.0, 0.0, 0.0, 0.0, 0.0, 0.0, 0.0, 0.0, 0.0, 0.0, 0.0, 0.0, 0.0, 0.0, 0.0, 0.0, 0.0, 0.0, 0.0, 0.0, 0.0, 0.0, 0.0, 0.0, 0.0, 0.0, 0.0, 0.0, 0.0, 0.0, 0.0, 0.0, 0.0, 0.0, 0.0, 0.0, 0.0, 0.0, 0.0, 0.0, 0.0, 0.0, 0.0, 0.0, 0.0, 0.0, 0.0, 0.0, 0.0, 0.0, 0.0, 0.0, 0.0, 0.0, 0.0, 0.0, 0.0, 0.0, 0.0, 0.0, 0.0, 0.0, 0.0, 0.0, 0.0, 0.0, 0.0, 0.0, 0.0, 0.0, 0.0, 0.0, 0.0, 0.0, 0.0, 0.0, 0.0, 0.0, 0.0, 0.0, 0.0, 0.0, 0.0, 0.0, 0.0, 0.0, 0.0, 0.0, 0.0, 0.0, 0.0, 0.0, 0.0, 0.0, 0.0, 0.0, 0.0, 0.0, 0.0, 0.0, 0.0, 0.0, 0.0, 0.0, 0.0, 0.0, 0.0, 0.0, 0.0, 0.0, 0.0, 0.0, 0.0, 0.0, 0.0, 0.0, 0.0, 0.0, 0.0, 0.0, 0.0, 0.0])
me_plane.update()

# ---- objects
ob_light = bpy.data.objects.new('Light', light_light)
ob_camera = bpy.data.objects.new('Camera', cam_camera)
ob_plane = bpy.data.objects.new('Plane', me_plane)

# ---- transforms, parenting, visibility, modifiers, constraints
ob_light.location = (4.076, 1.005, 5.904)
ob_light.rotation_euler = (0.6503, 0.05522, 1.866)
ob_light.lock_rotations_4d = False
ob_light.empty_display_type = 'ARROWS'
ob_light.color = (0.0, 0.0, 0.0, 0.0)
ob_light.lineart.crease_threshold = 0.0
ob_camera.location = (7.359, -6.926, 4.958)
ob_camera.rotation_euler = (1.109, 0.0, 0.8149)
ob_camera.lock_rotations_4d = False
ob_camera.empty_display_type = 'ARROWS'
ob_camera.color = (0.0, 0.0, 0.0, 0.0)
ob_camera.display_type = 'WIRE'
ob_camera.lineart.crease_threshold = 0.0
ob_plane.location = (-6.434, -0.6696, 0.0)

# ---- collection membership
col_collection.objects.link(ob_light)
col_collection.objects.link(ob_camera)
col_collection.objects.link(ob_plane)

# ---- scene / render settings (as saved in the file)
scene.camera = ob_camera
scene.frame_start = 1; scene.frame_end = 250; scene.frame_set(1)
scene.render.engine = 'BLENDER_EEVEE_NEXT'
scene.cycles.sampling_pattern = 'TABULATED_SOBOL'
scene.view_settings.view_transform = 'Filmic'
bpy.context.view_layer.update()
